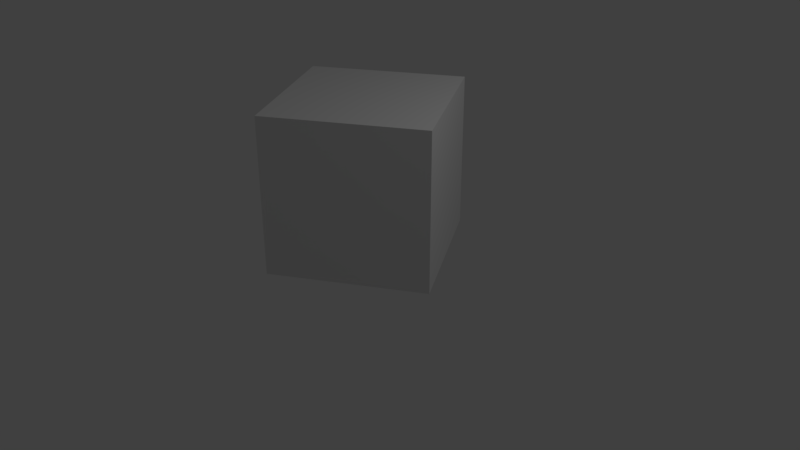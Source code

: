 # Source: untitled.blend  (saved by Blender 2.79.0; exported with 4.5.12 LTS)
import bpy
from mathutils import Matrix  # noqa: F401  (used for matrix-valued properties, if any)

bpy.ops.wm.read_factory_settings(use_empty=True)
scene = bpy.context.scene
scene.name = 'Scene'

# ---- collections
col_collection_1 = bpy.data.collections.new('Collection 1'); scene.collection.children.link(col_collection_1)

# ---- materials (node trees are filled in below, after node groups)
mat_material = bpy.data.materials.new('Material')
mat_material.alpha_threshold = 0.0
mat_material.use_transparent_shadow = False
mat_material.roughness = 0.5
mat_material.line_color = (0.0, 0.0, 0.0, 1.0)

# ---- material node trees

# ---- world
world_world = bpy.data.worlds.new('World'); scene.world = world_world
world_world.color = (0.05088, 0.05088, 0.05088)
world_world.use_sun_shadow = False
world_world.sun_shadow_jitter_overblur = 0.0
world_world.cycles.sampling_method = 'MANUAL'

# ---- cameras
cam_camera = bpy.data.cameras.new('Camera')
cam_camera.clip_end = 100.0
cam_camera.lens = 35.0
cam_camera.sensor_width = 32.0
cam_camera.sensor_height = 18.0
cam_camera.ortho_scale = 7.314
cam_camera.dof.focus_distance = 0.0
cam_camera.dof.aperture_fstop = 128.0

# ---- lights
light_lamp = bpy.data.lights.new('Lamp', 'POINT')
light_lamp.transmission_factor = 0.0
light_lamp.cutoff_distance = 30.0
light_lamp.energy = 100.0
light_lamp.shadow_buffer_clip_start = 1.001
light_lamp.shadow_soft_size = 0.1
light_lamp.shadow_maximum_resolution = 0.006
light_lamp.use_absolute_resolution = True

# ---- meshes
me_cube = bpy.data.meshes.new('Cube')
me_cube.from_pydata([(1.0, 1.0, -1.0), (1.0, -1.0, -1.0), (-1.0, -1.0, -1.0), (-1.0, 1.0, -1.0), (1.0, 1.0, 1.0), (1.0, -1.0, 1.0), (-1.0, -1.0, 1.0), (-1.0, 1.0, 1.0)], [], [(0, 1, 2, 3), (4, 7, 6, 5), (0, 4, 5, 1), (1, 5, 6, 2), (2, 6, 7, 3), (4, 0, 3, 7)])
me_cube.materials.append(mat_material)
me_cube.use_remesh_preserve_volume = False
me_cube.use_remesh_preserve_attributes = False
me_cube.use_mirror_vertex_groups = False
me_cube.update()

# ---- objects
ob_cube = bpy.data.objects.new('Cube', me_cube)
ob_lamp = bpy.data.objects.new('Lamp', light_lamp)
ob_camera = bpy.data.objects.new('Camera', cam_camera)

# ---- transforms, parenting, visibility, modifiers, constraints
ob_cube.location = (0.0, 0.0, 1.123)
ob_cube.rotation_euler = (0.0, 0.0, 0.576)
ob_cube.lock_rotations_4d = False
ob_cube.empty_display_type = 'ARROWS'
ob_cube.lineart.crease_threshold = 0.0
ob_lamp.location = (4.076, 1.005, 5.904)
ob_lamp.rotation_euler = (0.6503, 0.05522, 1.866)
ob_lamp.lock_rotations_4d = False
ob_lamp.empty_display_type = 'ARROWS'
ob_lamp.color = (0.0, 0.0, 0.0, 0.0)
ob_lamp.lineart.crease_threshold = 0.0
ob_camera.location = (7.481, -6.508, 5.344)
ob_camera.rotation_euler = (1.109, 0.0, 0.8149)
ob_camera.lock_rotations_4d = False
ob_camera.empty_display_type = 'ARROWS'
ob_camera.color = (0.0, 0.0, 0.0, 0.0)
ob_camera.display_type = 'WIRE'
ob_camera.lineart.crease_threshold = 0.0

# ---- collection membership
col_collection_1.objects.link(ob_cube)
col_collection_1.objects.link(ob_lamp)
col_collection_1.objects.link(ob_camera)

# ---- scene / render settings (as saved in the file)
scene.camera = ob_camera
scene.frame_start = 1; scene.frame_end = 250; scene.frame_set(233)
scene.render.engine = 'BLENDER_EEVEE_NEXT'
scene.render.resolution_percentage = 50
scene.render.dither_intensity = 0.0
scene.cycles.use_denoising = False
scene.cycles.samples = 128
scene.cycles.sampling_pattern = 'TABULATED_SOBOL'
scene.cycles.use_adaptive_sampling = False
scene.cycles.use_light_tree = False
scene.cycles.blur_glossy = 0.0
scene.cycles.sample_clamp_indirect = 0.0
scene.view_settings.view_transform = 'Standard'
bpy.context.view_layer.update()
